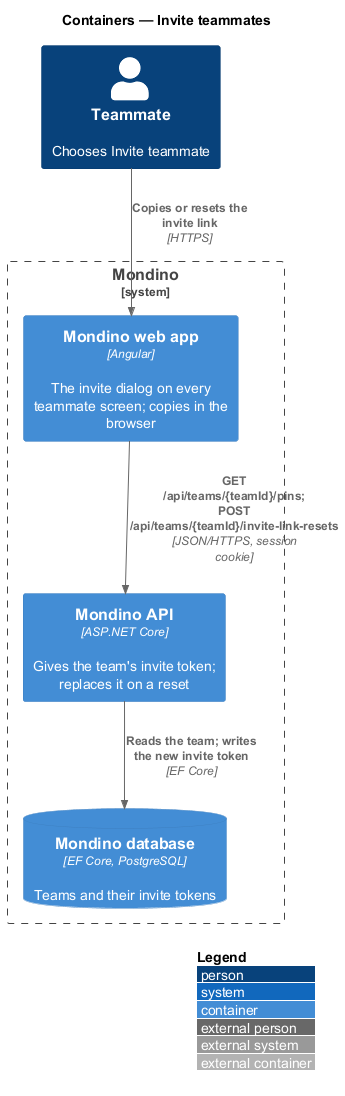

The diagram above was rendered by PlantUML. Its source (embedded in the PNG):
@startuml
!include <C4/C4_Container>
LAYOUT_WITH_LEGEND()
title Containers — Invite teammates

Person(teammate, "Teammate", "Chooses Invite teammate")
System_Boundary(mondino, "Mondino") {
  Container(web, "Mondino web app", "Angular", "The invite dialog on every teammate screen; copies in the browser")
  Container(api, "Mondino API", "ASP.NET Core", "Gives the team's invite token; replaces it on a reset")
  ContainerDb(db, "Mondino database", "EF Core, PostgreSQL", "Teams and their invite tokens")
}

Rel(teammate, web, "Copies or resets the invite link", "HTTPS")
Rel(web, api, "GET /api/teams/{teamId}/pins; POST /api/teams/{teamId}/invite-link-resets", "JSON/HTTPS, session cookie")
Rel(api, db, "Reads the team; writes the new invite token", "EF Core")
@enduml